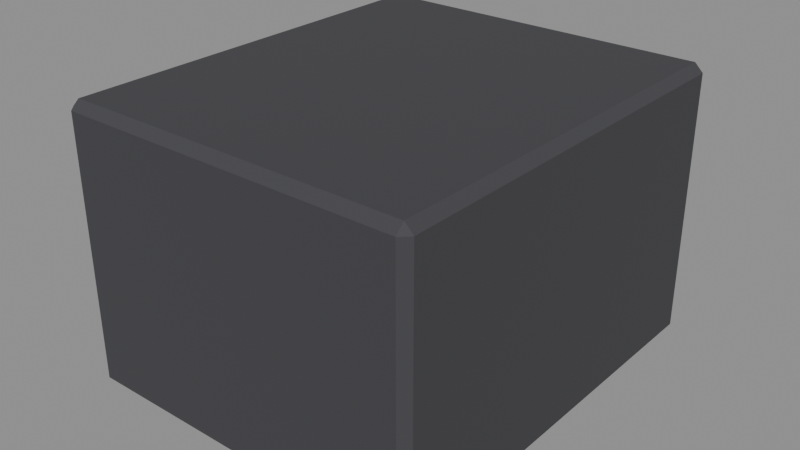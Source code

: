 # Source: Front-paw-L.blend  (saved by Blender 4.3.34; exported with 4.5.12 LTS)
import bpy
from mathutils import Matrix  # noqa: F401  (used for matrix-valued properties, if any)

bpy.ops.wm.read_factory_settings(use_empty=True)
scene = bpy.context.scene
scene.name = 'Isolated part'

# ---- collections
col_part_front_paw_l = bpy.data.collections.new('Part.Front-paw-L'); scene.collection.children.link(col_part_front_paw_l)

# ---- materials (node trees are filled in below, after node groups)
mat_raccoon___paw_003 = bpy.data.materials.new('Raccoon / Paw.003')
mat_raccoon___paw_003.diffuse_color = (0.05286, 0.05286, 0.05951, 1.0)

# ---- material node trees
mat_raccoon___paw_003.use_nodes = True; mat_raccoon___paw_003.node_tree.nodes.clear()
_N = mat_raccoon___paw_003.node_tree.nodes; _L = mat_raccoon___paw_003.node_tree.links
n0 = _N.new('ShaderNodeBsdfPrincipled'); n0.name = 'Principled BSDF'; n0.location = (10, 300)
n0.inputs[0].default_value = (0.05286, 0.05286, 0.05951, 1.0)
n0.inputs[2].default_value = 0.86
n1 = _N.new('ShaderNodeOutputMaterial'); n1.name = 'Material Output'; n1.location = (300, 300)
_L.new(n0.outputs[0], n1.inputs[0])
n1.is_active_output = True

# ---- meshes
me_front_paw_l_002 = bpy.data.meshes.new('Front paw.L.002')
me_front_paw_l_002.from_pydata([(-0.06245, -0.07345, 0.0), (-0.06245, -0.0765, 0.00305), (-0.0655, -0.07345, 0.00305), (-0.06245, -0.0765, 0.09795), (-0.06245, -0.07345, 0.101), (-0.0655, -0.07345, 0.09795), (-0.06245, 0.07345, 0.0), (-0.0655, 0.07345, 0.00305), (-0.06245, 0.0765, 0.00305), (-0.06245, 0.07345, 0.101), (-0.06245, 0.0765, 0.09795), (-0.0655, 0.07345, 0.09795), (0.06245, -0.0765, 0.00305), (0.06245, -0.07345, 0.0), (0.0655, -0.07345, 0.00305), (0.06245, -0.0765, 0.09795), (0.0655, -0.07345, 0.09795), (0.06245, -0.07345, 0.101), (0.06245, 0.07345, 0.0), (0.06245, 0.0765, 0.00305), (0.0655, 0.07345, 0.00305), (0.06245, 0.0765, 0.09795), (0.06245, 0.07345, 0.101), (0.0655, 0.07345, 0.09795)], [], [(1, 12, 15, 3), (4, 17, 22, 9), (14, 20, 23, 16), (2, 5, 11, 7), (8, 10, 21, 19), (0, 1, 2), (3, 4, 5), (6, 7, 8), (9, 10, 11), (12, 13, 14), (15, 16, 17), (18, 19, 20), (21, 22, 23), (2, 7, 6, 0), (1, 3, 5, 2), (4, 9, 11, 5), (7, 11, 10, 8), (14, 16, 15, 12), (13, 18, 20, 14), (19, 21, 23, 20), (16, 23, 22, 17), (0, 13, 12, 1), (3, 15, 17, 4), (8, 19, 18, 6), (9, 22, 21, 10), (0, 6, 18, 13)])
_uv = me_front_paw_l_002.uv_layers.new(name='UV0.Paint')
_uv.uv.foreach_set('vector', [0.6331, 0.6906, 0.6768, 0.6906, 0.6768, 0.7238, 0.6331, 0.7238, 0.3192, 0.5987, 0.3192, 0.6423, 0.2678, 0.6423, 0.2678, 0.5987, 0.4224, 0.6906, 0.4738, 0.6906, 0.4738, 0.7238, 0.4224, 0.7238, 0.5264, 0.6906, 0.5264, 0.7238, 0.4751, 0.7238, 0.4751, 0.6906, 0.7217, 0.6906, 0.7217, 0.7238, 0.6781, 0.7238, 0.6781, 0.6906, 0.9951, 0.9429, 0.9959, 0.9442, 0.9944, 0.9442, 0.9987, 0.9429, 0.998, 0.9442, 0.9972, 0.9429, 0.9322, 0.946, 0.933, 0.9473, 0.9315, 0.9473, 0.935, 0.9473, 0.9343, 0.946, 0.9358, 0.946, 0.9371, 0.9473, 0.9379, 0.946, 0.9386, 0.9473, 0.9399, 0.946, 0.9414, 0.946, 0.9407, 0.9473, 0.9435, 0.946, 0.9443, 0.9473, 0.9428, 0.9473, 0.9471, 0.946, 0.9463, 0.9473, 0.9456, 0.946, 0.2885, 0.9444, 0.2371, 0.9444, 0.2371, 0.9429, 0.2885, 0.9429, 0.07882, 0.9475, 0.04564, 0.9475, 0.04564, 0.946, 0.07882, 0.946, 0.3411, 0.9444, 0.2898, 0.9444, 0.2898, 0.9429, 0.3411, 0.9429, 0.1133, 0.9475, 0.08014, 0.9475, 0.08014, 0.946, 0.1133, 0.946, 0.1478, 0.9475, 0.1146, 0.9475, 0.1146, 0.946, 0.1478, 0.946, 0.3425, 0.9429, 0.3938, 0.9429, 0.3938, 0.9444, 0.3425, 0.9444, 0.1823, 0.9475, 0.1491, 0.9475, 0.1491, 0.946, 0.1823, 0.946, 0.3951, 0.9429, 0.4465, 0.9429, 0.4465, 0.9444, 0.3951, 0.9444, 0.6585, 0.9429, 0.7022, 0.9429, 0.7022, 0.9444, 0.6585, 0.9444, 0.7035, 0.9429, 0.7472, 0.9429, 0.7472, 0.9444, 0.7035, 0.9444, 0.7921, 0.9444, 0.7485, 0.9444, 0.7485, 0.9429, 0.7921, 0.9429, 0.8371, 0.9444, 0.7935, 0.9444, 0.7935, 0.9429, 0.8371, 0.9429, 0.3718, 0.6423, 0.3205, 0.6423, 0.3205, 0.5987, 0.3718, 0.5987])
me_front_paw_l_002.materials.append(mat_raccoon___paw_003)
me_front_paw_l_002.update()

# ---- objects
ob_front_paw_l = bpy.data.objects.new('Front-paw-L', me_front_paw_l_002)

# ---- transforms, parenting, visibility, modifiers, constraints
ob_front_paw_l.location = (0.0, 0.0, 0.0)

# ---- collection membership
col_part_front_paw_l.objects.link(ob_front_paw_l)

# ---- scene / render settings (as saved in the file)
scene.frame_start = 1; scene.frame_end = 250; scene.frame_set(1)
scene.render.engine = 'BLENDER_EEVEE_NEXT'
scene.render.image_settings.exr_codec = 'NONE'
scene.render.simplify_subdivision_render = 0
scene.render.simplify_child_particles_render = 0.0
scene.eevee.use_volume_custom_range = False
scene.eevee.use_fast_gi = False
scene.eevee.use_shadows = False
scene.view_settings.white_balance_temperature = 0.0
scene.view_settings.white_balance_tint = 0.0
scene.view_settings.white_balance_whitepoint = (2.97, 0.5193, -0.0414)
bpy.context.view_layer.update()

# ---- added for rendering (the .blend has no active camera and no usable light): camera, sun + grey world if the file has none
cam_auto = bpy.data.cameras.new('AutoCamera')
cam_auto.lens = 50.0
cam_auto.sensor_width = 36.0
cam_auto.clip_end = 1000.0
ob_auto_camera = bpy.data.objects.new('AutoCamera', cam_auto)
scene.collection.objects.link(ob_auto_camera)
ob_auto_camera.location = (0.208476, -0.250171, 0.21728)
ob_auto_camera.rotation_euler = (1.09748, -7.21219e-08, 0.694738)
scene.camera = ob_auto_camera
light_auto_sun = bpy.data.lights.new('AutoSun', 'SUN')
light_auto_sun.energy = 3.0
light_auto_sun.angle = 0.0523599
ob_auto_sun = bpy.data.objects.new('AutoSun', light_auto_sun)
scene.collection.objects.link(ob_auto_sun)
ob_auto_sun.rotation_euler = (0.872665, 0.174533, 0.523599)
if scene.world is None:
    world_auto = bpy.data.worlds.new('AutoWorld')
    world_auto.color = (0.3, 0.3, 0.3)
    scene.world = world_auto
bpy.context.view_layer.update()
